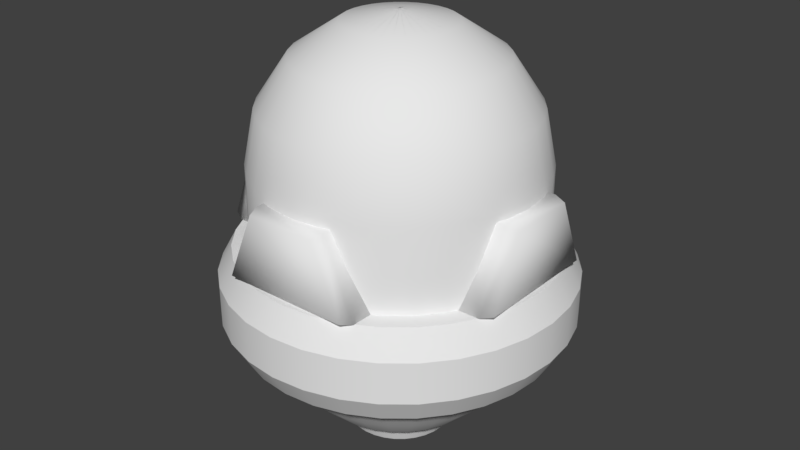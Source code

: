 # Source: RobotThing2_Untextured.blend  (saved by Blender 2.78.0; exported with 4.5.12 LTS)
import bpy
from mathutils import Matrix  # noqa: F401  (used for matrix-valued properties, if any)

bpy.ops.wm.read_factory_settings(use_empty=True)
scene = bpy.context.scene
scene.name = 'Scene'

# ---- collections
col_collection_1 = bpy.data.collections.new('Collection 1'); scene.collection.children.link(col_collection_1)

# ---- node groups
ng_auto_smooth = bpy.data.node_groups.new('Auto Smooth', 'GeometryNodeTree')
_s = ng_auto_smooth.interface.new_socket(name='Geometry', in_out='OUTPUT', socket_type='NodeSocketGeometry')
_s = ng_auto_smooth.interface.new_socket(name='Geometry', in_out='INPUT', socket_type='NodeSocketGeometry')
_s = ng_auto_smooth.interface.new_socket(name='Angle', in_out='INPUT', socket_type='NodeSocketFloat')
_s.subtype = 'ANGLE'
_s.min_value = 0.0
_s.max_value = 3.142
ng_auto_smooth.is_modifier = True
_N = ng_auto_smooth.nodes; _L = ng_auto_smooth.links
n0 = _N.new('NodeGroupOutput'); n0.name = 'Group Output'; n0.location = (480, -100)
n1 = _N.new('NodeGroupInput'); n1.name = 'Group Input'; n1.location = (-420, -300)
n2 = _N.new('NodeGroupInput'); n2.name = 'Group Input.001'; n2.location = (-60, -100)
n3 = _N.new('GeometryNodeSetShadeSmooth'); n3.name = 'Set Shade Smooth'; n3.location = (120, -100)
n3.domain = 'EDGE'
n4 = _N.new('GeometryNodeSetShadeSmooth'); n4.name = 'Set Shade Smooth.001'; n4.location = (300, -100)
n5 = _N.new('GeometryNodeInputMeshEdgeAngle'); n5.name = 'Edge Angle'; n5.location = (-420, -220)
n6 = _N.new('GeometryNodeInputEdgeSmooth'); n6.name = 'Is Edge Smooth'; n6.location = (-60, -160)
n7 = _N.new('GeometryNodeInputShadeSmooth'); n7.name = 'Is Face Smooth'; n7.location = (-240, -340)
n8 = _N.new('FunctionNodeBooleanMath'); n8.name = 'Boolean Math'; n8.location = (-60, -220)
n9 = _N.new('FunctionNodeCompare'); n9.name = 'Compare'; n9.location = (-240, -180)
n9.operation = 'LESS_EQUAL'
_L.new(n5.outputs[0], n9.inputs[0])
_L.new(n4.outputs[0], n0.inputs[0])
_L.new(n1.outputs[1], n9.inputs[1])
_L.new(n9.outputs[0], n8.inputs[0])
_L.new(n7.outputs[0], n8.inputs[1])
_L.new(n2.outputs[0], n3.inputs[0])
_L.new(n6.outputs[0], n3.inputs[1])
_L.new(n3.outputs[0], n4.inputs[0])
_L.new(n8.outputs[0], n3.inputs[2])
n0.is_active_output = True

# ---- world
world_world = bpy.data.worlds.new('World'); scene.world = world_world
world_world.color = (0.05088, 0.05088, 0.05088)
world_world.use_sun_shadow = False
world_world.sun_shadow_jitter_overblur = 0.0
world_world.cycles.sampling_method = 'MANUAL'

# ---- meshes
me_cube_002 = bpy.data.meshes.new('Cube.002')
me_cube_002.from_pydata([(-0.9047, -0.44, -0.1543), (-0.9047, -0.2428, 0.3165), (-0.9047, 0.44, -0.1543), (-0.9047, 0.2428, 0.3165), (0.9047, -0.44, -0.1543), (0.9047, -0.2428, 0.3165), (0.9047, 0.44, -0.1543), (0.9047, 0.2428, 0.3165), (-0.9773, -0.4044, -0.1353), (-0.9773, -0.2232, 0.2975), (-0.9773, 0.2232, 0.2975), (-0.9773, 0.4044, -0.1353), (0.9773, 0.4044, -0.1353), (0.9773, 0.2232, 0.2975), (0.9773, -0.2232, 0.2975), (0.9773, -0.4044, -0.1353)], [], [(2, 3, 7, 6), (4, 5, 1, 0), (2, 6, 4, 0), (7, 3, 1, 5), (8, 9, 10, 11), (1, 9, 8, 0), (3, 10, 9, 1), (2, 11, 10, 3), (0, 8, 11, 2), (12, 13, 14, 15), (7, 13, 12, 6), (5, 14, 13, 7), (4, 15, 14, 5), (6, 12, 15, 4)])
me_cube_002.polygons.foreach_set('use_smooth', [True] * 14)
me_cube_002.use_remesh_preserve_volume = False
me_cube_002.use_remesh_preserve_attributes = False
me_cube_002.use_mirror_vertex_groups = False
me_cube_002.update()
me_cylinder = bpy.data.meshes.new('Cylinder')
me_cylinder.from_pydata([(6.545e-09, 0.8913, -0.1544), (-0.2126, 1.069, -0.3201), (0.1739, 0.8742, -0.1544), (-0.4171, 1.007, -0.3201), (0.3411, 0.8235, -0.1544), (-0.6055, 0.9062, -0.3201), (0.4952, 0.7411, -0.1544), (-0.7707, 0.7707, -0.3201), (0.6303, 0.6303, -0.1544), (-0.9062, 0.6055, -0.3201), (0.7411, 0.4952, -0.1544), (-1.007, 0.4171, -0.3201), (0.8235, 0.3411, -0.1544), (-1.069, 0.2126, -0.3201), (0.8742, 0.1739, -0.1544), (-1.09, 1.025e-06, -0.3201), (0.8913, 8.835e-08, -0.1544), (-1.069, -0.2126, -0.3201), (0.8742, -0.1739, -0.1544), (-1.007, -0.4171, -0.3201), (0.8235, -0.3411, -0.1544), (-0.9062, -0.6055, -0.3201), (0.7411, -0.4952, -0.1544), (-0.7707, -0.7707, -0.3201), (0.6303, -0.6303, -0.1544), (-0.6055, -0.9062, -0.3201), (0.4952, -0.7411, -0.1544), (-0.4171, -1.007, -0.3201), (0.3411, -0.8235, -0.1544), (-0.2126, -1.069, -0.3201), (0.1739, -0.8742, -0.1544), (-3.558e-07, -1.09, -0.3201), (-2.839e-07, -0.8913, -0.1544), (0.2126, -1.069, -0.3201), (-0.1739, -0.8742, -0.1544), (0.4171, -1.007, -0.3201), (-0.3411, -0.8235, -0.1544), (0.6055, -0.9062, -0.3201), (-0.4952, -0.7411, -0.1544), (0.7707, -0.7707, -0.3201), (-0.6303, -0.6303, -0.1544), (0.9062, -0.6055, -0.3201), (-0.7411, -0.4952, -0.1544), (1.007, -0.4171, -0.3201), (-0.8235, -0.3411, -0.1544), (1.069, -0.2126, -0.3201), (-0.8742, -0.1739, -0.1544), (1.09, 5.448e-08, -0.3201), (-0.8913, 8.817e-07, -0.1544), (1.069, 0.2126, -0.3201), (-0.8742, 0.1739, -0.1544), (1.007, 0.4171, -0.3201), (-0.8235, 0.3411, -0.1544), (0.9062, 0.6055, -0.3201), (-0.7411, 0.4952, -0.1544), (0.7707, 0.7707, -0.3201), (-0.6303, 0.6303, -0.1544), (0.6055, 0.9062, -0.3201), (-0.4952, 0.7411, -0.1544), (0.4171, 1.007, -0.3201), (-0.3411, 0.8235, -0.1544), (0.2126, 1.069, -0.3201), (-0.1739, 0.8742, -0.1544), (-6.278e-10, 1.09, -0.3201), (-3.985e-07, -0.004313, 1.251), (6.545e-09, 0.8913, 0.3599), (-2.433e-07, 0.3384, 1.183), (-1.122e-07, 0.629, 0.9902), (-2.417e-08, 0.8231, 0.701), (-0.0008414, -0.00423, 1.251), (0.1739, 0.8742, 0.3599), (0.06602, 0.3319, 1.183), (0.1227, 0.6169, 0.9902), (0.1606, 0.8073, 0.701), (-0.00165, -0.003984, 1.251), (0.3411, 0.8235, 0.3599), (0.1295, 0.3127, 1.183), (0.2407, 0.5811, 0.9902), (0.315, 0.7605, 0.701), (-0.002396, -0.003586, 1.251), (0.4952, 0.7411, 0.3599), (0.188, 0.2814, 1.183), (0.3495, 0.523, 0.9902), (0.4573, 0.6844, 0.701), (-0.003049, -0.00305, 1.251), (0.6303, 0.6303, 0.3599), (0.2393, 0.2393, 1.183), (0.4448, 0.4448, 0.9902), (0.5821, 0.5821, 0.701), (-0.003586, -0.002396, 1.251), (0.7411, 0.4952, 0.3599), (0.2814, 0.188, 1.183), (0.523, 0.3495, 0.9902), (0.6844, 0.4573, 0.701), (-0.003984, -0.00165, 1.251), (0.8235, 0.3411, 0.3599), (0.3127, 0.1295, 1.183), (0.5811, 0.2407, 0.9902), (0.7605, 0.315, 0.701), (-0.00423, -0.0008413, 1.251), (0.8742, 0.1739, 0.3599), (0.3319, 0.06602, 1.183), (0.6169, 0.1227, 0.9902), (0.8073, 0.1606, 0.701), (-0.004313, -1.915e-07, 1.251), (0.8913, 8.835e-08, 0.3599), (0.3384, -8.437e-08, 1.183), (0.629, 7.771e-09, 0.9902), (0.8231, 6.754e-08, 0.701), (-0.00423, 0.0008414, 1.251), (0.8742, -0.1739, 0.3599), (0.3319, -0.06602, 1.183), (0.6169, -0.1227, 0.9902), (0.8073, -0.1606, 0.701), (-0.003984, 0.001651, 1.251), (0.8235, -0.3411, 0.3599), (0.3127, -0.1295, 1.183), (0.5811, -0.2407, 0.9902), (0.7605, -0.315, 0.701), (-0.003586, 0.002396, 1.251), (0.7411, -0.4952, 0.3599), (0.2814, -0.188, 1.183), (0.523, -0.3495, 0.9902), (0.6844, -0.4573, 0.701), (-0.00305, 0.00305, 1.251), (0.6303, -0.6303, 0.3599), (0.2393, -0.2393, 1.183), (0.4448, -0.4448, 0.9902), (0.5821, -0.5821, 0.701), (-0.002396, 0.003586, 1.251), (0.4952, -0.7411, 0.3599), (0.188, -0.2814, 1.183), (0.3495, -0.523, 0.9902), (0.4573, -0.6844, 0.701), (-0.00165, 0.003985, 1.251), (0.3411, -0.8235, 0.3599), (0.1295, -0.3127, 1.183), (0.2407, -0.5811, 0.9902), (0.315, -0.7605, 0.701), (-0.0008415, 0.00423, 1.251), (0.1739, -0.8742, 0.3599), (0.06602, -0.3319, 1.183), (0.1227, -0.6169, 0.9902), (0.1606, -0.8073, 0.701), (-1.338e-08, 0.004313, 1.251), (-2.839e-07, -0.8913, 0.3599), (-1.163e-07, -0.3384, 1.183), (-2.043e-07, -0.629, 0.9902), (-2.632e-07, -0.8231, 0.701), (0.0008415, 0.00423, 1.251), (-0.1739, -0.8742, 0.3599), (-0.06602, -0.3319, 1.183), (-0.1227, -0.6169, 0.9902), (-0.1606, -0.8073, 0.701), (0.001651, 0.003984, 1.251), (-0.3411, -0.8235, 0.3599), (-0.1295, -0.3127, 1.183), (-0.2407, -0.5811, 0.9902), (-0.315, -0.7605, 0.701), (0.002396, 0.003586, 1.251), (-0.4952, -0.7411, 0.3599), (-0.188, -0.2814, 1.183), (-0.3495, -0.523, 0.9902), (-0.4573, -0.6844, 0.701), (0.00305, 0.003049, 1.251), (-0.6303, -0.6303, 0.3599), (-0.2393, -0.2393, 1.183), (-0.4448, -0.4448, 0.9902), (-0.5821, -0.5821, 0.701), (0.003586, 0.002396, 1.251), (-0.7411, -0.4952, 0.3599), (-0.2814, -0.188, 1.183), (-0.523, -0.3495, 0.9902), (-0.6844, -0.4573, 0.701), (0.003985, 0.00165, 1.251), (-0.8235, -0.3411, 0.3599), (-0.3127, -0.1295, 1.183), (-0.5811, -0.2407, 0.9902), (-0.7605, -0.315, 0.701), (0.00423, 0.0008415, 1.251), (-0.8742, -0.1739, 0.3599), (-0.3319, -0.06602, 1.183), (-0.6169, -0.1227, 0.9902), (-0.8073, -0.1606, 0.701), (0.004313, 6.09e-08, 1.251), (-0.8913, 8.817e-07, 0.3599), (-0.3384, 3.755e-07, 1.183), (-0.629, 6.411e-07, 0.9902), (-0.8231, 8.196e-07, 0.701), (0.00423, -0.0008414, 1.251), (-0.8742, 0.1739, 0.3599), (-0.3319, 0.06602, 1.183), (-0.6169, 0.1227, 0.9902), (-0.8073, 0.1606, 0.701), (0.003984, -0.001651, 1.251), (-0.8235, 0.3411, 0.3599), (-0.3127, 0.1295, 1.183), (-0.5811, 0.2407, 0.9902), (-0.7605, 0.315, 0.701), (0.003586, -0.002396, 1.251), (-0.7411, 0.4952, 0.3599), (-0.2814, 0.188, 1.183), (-0.523, 0.3495, 0.9902), (-0.6844, 0.4573, 0.701), (0.00305, -0.00305, 1.251), (-0.6303, 0.6303, 0.3599), (-0.2393, 0.2393, 1.183), (-0.4448, 0.4448, 0.9902), (-0.582, 0.5821, 0.701), (0.002396, -0.003586, 1.251), (-0.4952, 0.7411, 0.3599), (-0.188, 0.2814, 1.183), (-0.3495, 0.523, 0.9902), (-0.4573, 0.6844, 0.701), (0.001651, -0.003984, 1.251), (-0.3411, 0.8235, 0.3599), (-0.1295, 0.3127, 1.183), (-0.2407, 0.5811, 0.9902), (-0.315, 0.7605, 0.701), (0.000842, -0.00423, 1.251), (-0.1739, 0.8742, 0.3599), (-0.06602, 0.3319, 1.183), (-0.1227, 0.6169, 0.9902), (-0.1606, 0.8073, 0.701), (-0.2126, 1.069, -0.5796), (-1.277e-09, 1.09, -0.5796), (-0.4171, 1.007, -0.5796), (-0.6055, 0.9062, -0.5796), (-0.7707, 0.7707, -0.5796), (-0.9062, 0.6055, -0.5796), (-1.007, 0.4171, -0.5796), (-1.069, 0.2126, -0.5796), (-1.09, 1.025e-06, -0.5796), (-1.069, -0.2126, -0.5796), (-1.007, -0.4171, -0.5796), (-0.9062, -0.6055, -0.5796), (-0.7707, -0.7707, -0.5796), (-0.6055, -0.9062, -0.5796), (-0.4171, -1.007, -0.5796), (-0.2126, -1.069, -0.5796), (-3.564e-07, -1.09, -0.5796), (0.2126, -1.069, -0.5796), (0.4171, -1.007, -0.5796), (0.6055, -0.9062, -0.5796), (0.7707, -0.7707, -0.5796), (0.9062, -0.6055, -0.5796), (1.007, -0.4171, -0.5796), (1.069, -0.2126, -0.5796), (1.09, 5.448e-08, -0.5796), (1.069, 0.2126, -0.5796), (1.007, 0.4171, -0.5796), (0.9062, 0.6055, -0.5796), (0.7707, 0.7707, -0.5796), (0.6055, 0.9062, -0.5796), (0.4171, 1.007, -0.5796), (0.2126, 1.069, -0.5796), (-0.1775, 0.8925, -0.7336), (-2.445e-08, 0.91, -0.7336), (-0.3483, 0.8408, -0.7336), (-0.5056, 0.7567, -0.7336), (-0.6435, 0.6435, -0.7336), (-0.7567, 0.5056, -0.7336), (-0.8408, 0.3483, -0.7336), (-0.8925, 0.1775, -0.7336), (-0.91, 9.001e-07, -0.7336), (-0.8925, -0.1775, -0.7336), (-0.8408, -0.3483, -0.7336), (-0.7567, -0.5056, -0.7336), (-0.6435, -0.6435, -0.7336), (-0.5056, -0.7567, -0.7336), (-0.3483, -0.8408, -0.7336), (-0.1775, -0.8925, -0.7336), (-2.989e-07, -0.91, -0.7336), (0.1775, -0.8925, -0.7336), (0.3483, -0.8408, -0.7336), (0.5056, -0.7567, -0.7336), (0.6435, -0.6435, -0.7336), (0.7567, -0.5056, -0.7336), (0.8408, -0.3483, -0.7336), (0.8925, -0.1775, -0.7336), (0.91, 8.266e-08, -0.7336), (0.8925, 0.1775, -0.7336), (0.8408, 0.3483, -0.7336), (0.7567, 0.5056, -0.7336), (0.6435, 0.6435, -0.7336), (0.5056, 0.7567, -0.7336), (0.3483, 0.8408, -0.7336), (0.1775, 0.8925, -0.7336), (-0.1377, 0.6924, -1.013), (9.852e-09, 0.7059, -1.013), (-0.2701, 0.6522, -1.013), (-0.3922, 0.587, -1.013), (-0.4992, 0.4992, -1.013), (-0.587, 0.3922, -1.013), (-0.6522, 0.2701, -1.013), (-0.6924, 0.1377, -1.013), (-0.7059, 7.693e-07, -1.013), (-0.6924, -0.1377, -1.013), (-0.6522, -0.2701, -1.013), (-0.587, -0.3922, -1.013), (-0.4992, -0.4992, -1.013), (-0.3922, -0.587, -1.013), (-0.2701, -0.6522, -1.013), (-0.1377, -0.6924, -1.013), (-2.202e-07, -0.7059, -1.013), (0.1377, -0.6924, -1.013), (0.2701, -0.6522, -1.013), (0.3922, -0.587, -1.013), (0.4992, -0.4992, -1.013), (0.587, -0.3922, -1.013), (0.6522, -0.2701, -1.013), (0.6924, -0.1377, -1.013), (0.7059, 1.409e-07, -1.013), (0.6924, 0.1377, -1.013), (0.6522, 0.2701, -1.013), (0.587, 0.3922, -1.013), (0.4992, 0.4992, -1.013), (0.3922, 0.587, -1.013), (0.2701, 0.6522, -1.013), (0.1377, 0.6924, -1.013), (-0.0803, 0.4037, -1.191), (-3.644e-08, 0.4116, -1.191), (-0.1575, 0.3803, -1.191), (-0.2287, 0.3422, -1.191), (-0.291, 0.291, -1.191), (-0.3422, 0.2287, -1.191), (-0.3803, 0.1575, -1.191), (-0.4037, 0.0803, -1.191), (-0.4116, 5.62e-07, -1.191), (-0.4037, -0.0803, -1.191), (-0.3803, -0.1575, -1.191), (-0.3422, -0.2287, -1.191), (-0.291, -0.291, -1.191), (-0.2287, -0.3422, -1.191), (-0.1575, -0.3803, -1.191), (-0.0803, -0.4037, -1.191), (-6.219e-08, -0.4116, -1.191), (0.0803, -0.4037, -1.191), (0.1575, -0.3803, -1.191), (0.2287, -0.3422, -1.191), (0.291, -0.291, -1.191), (0.3422, -0.2287, -1.191), (0.3803, -0.1575, -1.191), (0.4037, -0.0803, -1.191), (0.4116, 1.86e-07, -1.191), (0.4037, 0.0803, -1.191), (0.3803, 0.1575, -1.191), (0.3422, 0.2287, -1.191), (0.291, 0.291, -1.191), (0.2287, 0.3422, -1.191), (0.1575, 0.3803, -1.191), (0.0803, 0.4037, -1.191), (-0.1034, 0.5196, -1.191), (4.585e-08, 0.5298, -1.191), (-0.2027, 0.4895, -1.191), (-0.2943, 0.4405, -1.191), (-0.3746, 0.3746, -1.191), (-0.4405, 0.2943, -1.191), (-0.4895, 0.2027, -1.191), (-0.5196, 0.1034, -1.191), (-0.5298, 6.589e-07, -1.191), (-0.5196, -0.1034, -1.191), (-0.4895, -0.2027, -1.191), (-0.4405, -0.2943, -1.191), (-0.3746, -0.3746, -1.191), (-0.2943, -0.4405, -1.191), (-0.2027, -0.4895, -1.191), (-0.1034, -0.5196, -1.191), (-1.268e-07, -0.5298, -1.191), (0.1034, -0.5196, -1.191), (0.2027, -0.4895, -1.191), (0.2943, -0.4405, -1.191), (0.3746, -0.3746, -1.191), (0.4405, -0.2943, -1.191), (0.4895, -0.2027, -1.191), (0.5196, -0.1034, -1.191), (0.5298, 1.873e-07, -1.191), (0.5196, 0.1034, -1.191), (0.4895, 0.2027, -1.191), (0.4405, 0.2943, -1.191), (0.3746, 0.3746, -1.191), (0.2943, 0.4405, -1.191), (0.2027, 0.4895, -1.191), (0.1034, 0.5196, -1.191), (-0.0651, 0.3273, -1.394), (9.069e-08, 0.3337, -1.394), (-0.1277, 0.3083, -1.394), (-0.1854, 0.2775, -1.394), (-0.236, 0.236, -1.394), (-0.2775, 0.1854, -1.394), (-0.3083, 0.1277, -1.394), (-0.3273, 0.0651, -1.394), (-0.3337, 5.102e-07, -1.394), (-0.3273, -0.0651, -1.394), (-0.3083, -0.1277, -1.394), (-0.2775, -0.1854, -1.394), (-0.236, -0.236, -1.394), (-0.1854, -0.2775, -1.394), (-0.1277, -0.3083, -1.394), (-0.0651, -0.3273, -1.394), (6.982e-08, -0.3337, -1.394), (0.0651, -0.3273, -1.394), (0.1277, -0.3083, -1.394), (0.1854, -0.2775, -1.394), (0.236, -0.236, -1.394), (0.2775, -0.1854, -1.394), (0.3083, -0.1277, -1.394), (0.3273, -0.0651, -1.394), (0.3337, 2.053e-07, -1.394), (0.3273, 0.0651, -1.394), (0.3083, 0.1277, -1.394), (0.2775, 0.1854, -1.394), (0.236, 0.236, -1.394), (0.1854, 0.2775, -1.394), (0.1277, 0.3083, -1.394), (0.0651, 0.3273, -1.394), (0.0, 1.0, -0.1555), (0.1951, 0.9808, -0.1555), (0.3827, 0.9239, -0.1555), (0.5556, 0.8315, -0.1555), (0.7071, 0.7071, -0.1555), (0.8315, 0.5556, -0.1555), (0.9239, 0.3827, -0.1555), (0.9808, 0.1951, -0.1555), (1.0, 7.55e-08, -0.1555), (0.9808, -0.1951, -0.1555), (0.9239, -0.3827, -0.1555), (0.8315, -0.5556, -0.1555), (0.7071, -0.7071, -0.1555), (0.5556, -0.8315, -0.1555), (0.3827, -0.9239, -0.1555), (0.1951, -0.9808, -0.1555), (-3.258e-07, -1.0, -0.1555), (-0.1951, -0.9808, -0.1555), (-0.3827, -0.9239, -0.1555), (-0.5556, -0.8315, -0.1555), (-0.7071, -0.7071, -0.1555), (-0.8315, -0.5556, -0.1555), (-0.9239, -0.3827, -0.1555), (-0.9808, -0.1951, -0.1555), (-1.0, 9.656e-07, -0.1555), (-0.9808, 0.1951, -0.1555), (-0.9239, 0.3827, -0.1555), (-0.8315, 0.5556, -0.1555), (-0.7071, 0.7071, -0.1555), (-0.5556, 0.8315, -0.1555), (-0.3827, 0.9239, -0.1555), (-0.1951, 0.9808, -0.1555), (-0.195, 0.9804, -0.7391), (-1.378e-08, 0.9996, -0.7391), (-0.3825, 0.9235, -0.7391), (-0.5553, 0.8311, -0.7391), (-0.7068, 0.7068, -0.7391), (-0.8311, 0.5554, -0.7391), (-0.9235, 0.3825, -0.7391), (-0.9804, 0.195, -0.7391), (-0.9996, 9.614e-07, -0.7391), (-0.9804, -0.195, -0.7391), (-0.9235, -0.3825, -0.7391), (-0.8311, -0.5553, -0.7391), (-0.7068, -0.7068, -0.7391), (-0.5554, -0.8311, -0.7391), (-0.3825, -0.9235, -0.7391), (-0.195, -0.9804, -0.7391), (-3.395e-07, -0.9996, -0.7391), (0.195, -0.9804, -0.7391), (0.3825, -0.9235, -0.7391), (0.5554, -0.8311, -0.7391), (0.7068, -0.7068, -0.7391), (0.8311, -0.5554, -0.7391), (0.9235, -0.3825, -0.7391), (0.9804, -0.195, -0.7391), (0.9996, 7.161e-08, -0.7391), (0.9804, 0.195, -0.7391), (0.9235, 0.3825, -0.7391), (0.8311, 0.5554, -0.7391), (0.7068, 0.7068, -0.7391), (0.5554, 0.8311, -0.7391), (0.3825, 0.9235, -0.7391), (0.195, 0.9804, -0.7391)], [], [(62, 220, 65, 0), (4, 75, 80, 6), (6, 80, 85, 8), (8, 85, 90, 10), (10, 90, 95, 12), (12, 95, 100, 14), (14, 100, 105, 16), (16, 105, 110, 18), (18, 110, 115, 20), (20, 115, 120, 22), (22, 120, 125, 24), (24, 125, 130, 26), (26, 130, 135, 28), (28, 135, 140, 30), (30, 140, 145, 32), (32, 145, 150, 34), (34, 150, 155, 36), (36, 155, 160, 38), (38, 160, 165, 40), (40, 165, 170, 42), (42, 170, 175, 44), (44, 175, 180, 46), (46, 180, 185, 48), (48, 185, 190, 50), (50, 190, 195, 52), (52, 195, 200, 54), (54, 200, 205, 56), (56, 205, 210, 58), (58, 210, 215, 60), (60, 215, 220, 62), (2, 70, 75, 4), (61, 59, 254, 255), (69, 64, 219, 214, 209, 204, 199, 194, 189, 184, 179, 174, 169, 164, 159, 154, 149, 144, 139, 134, 129, 124, 119, 114, 109, 104, 99, 94, 89, 84, 79, 74), (424, 425, 45, 47), (70, 65, 68, 73), (73, 68, 67, 72), (72, 67, 66, 71), (71, 66, 64, 69), (75, 70, 73, 78), (78, 73, 72, 77), (77, 72, 71, 76), (76, 71, 69, 74), (80, 75, 78, 83), (83, 78, 77, 82), (82, 77, 76, 81), (81, 76, 74, 79), (85, 80, 83, 88), (88, 83, 82, 87), (87, 82, 81, 86), (86, 81, 79, 84), (90, 85, 88, 93), (93, 88, 87, 92), (92, 87, 86, 91), (91, 86, 84, 89), (95, 90, 93, 98), (98, 93, 92, 97), (97, 92, 91, 96), (96, 91, 89, 94), (100, 95, 98, 103), (103, 98, 97, 102), (102, 97, 96, 101), (101, 96, 94, 99), (105, 100, 103, 108), (108, 103, 102, 107), (107, 102, 101, 106), (106, 101, 99, 104), (110, 105, 108, 113), (113, 108, 107, 112), (112, 107, 106, 111), (111, 106, 104, 109), (115, 110, 113, 118), (118, 113, 112, 117), (117, 112, 111, 116), (116, 111, 109, 114), (120, 115, 118, 123), (123, 118, 117, 122), (122, 117, 116, 121), (121, 116, 114, 119), (125, 120, 123, 128), (128, 123, 122, 127), (127, 122, 121, 126), (126, 121, 119, 124), (130, 125, 128, 133), (133, 128, 127, 132), (132, 127, 126, 131), (131, 126, 124, 129), (135, 130, 133, 138), (138, 133, 132, 137), (137, 132, 131, 136), (136, 131, 129, 134), (140, 135, 138, 143), (143, 138, 137, 142), (142, 137, 136, 141), (141, 136, 134, 139), (145, 140, 143, 148), (148, 143, 142, 147), (147, 142, 141, 146), (146, 141, 139, 144), (150, 145, 148, 153), (153, 148, 147, 152), (152, 147, 146, 151), (151, 146, 144, 149), (155, 150, 153, 158), (158, 153, 152, 157), (157, 152, 151, 156), (156, 151, 149, 154), (160, 155, 158, 163), (163, 158, 157, 162), (162, 157, 156, 161), (161, 156, 154, 159), (165, 160, 163, 168), (168, 163, 162, 167), (167, 162, 161, 166), (166, 161, 159, 164), (170, 165, 168, 173), (173, 168, 167, 172), (172, 167, 166, 171), (171, 166, 164, 169), (175, 170, 173, 178), (178, 173, 172, 177), (177, 172, 171, 176), (176, 171, 169, 174), (180, 175, 178, 183), (183, 178, 177, 182), (182, 177, 176, 181), (181, 176, 174, 179), (185, 180, 183, 188), (188, 183, 182, 187), (187, 182, 181, 186), (186, 181, 179, 184), (190, 185, 188, 193), (193, 188, 187, 192), (192, 187, 186, 191), (191, 186, 184, 189), (195, 190, 193, 198), (198, 193, 192, 197), (197, 192, 191, 196), (196, 191, 189, 194), (200, 195, 198, 203), (203, 198, 197, 202), (202, 197, 196, 201), (201, 196, 194, 199), (205, 200, 203, 208), (208, 203, 202, 207), (207, 202, 201, 206), (206, 201, 199, 204), (210, 205, 208, 213), (213, 208, 207, 212), (212, 207, 206, 211), (211, 206, 204, 209), (215, 210, 213, 218), (218, 213, 212, 217), (217, 212, 211, 216), (216, 211, 209, 214), (220, 215, 218, 223), (223, 218, 217, 222), (222, 217, 216, 221), (221, 216, 214, 219), (65, 220, 223, 68), (68, 223, 222, 67), (67, 222, 221, 66), (66, 221, 219, 64), (0, 65, 70, 2), (433, 434, 27, 29), (442, 443, 9, 11), (420, 421, 53, 55), (429, 430, 35, 37), (438, 439, 17, 19), (416, 417, 61, 63), (447, 416, 63, 1), (425, 426, 43, 45), (434, 435, 25, 27), (443, 444, 7, 9), (421, 422, 51, 53), (430, 431, 33, 35), (439, 440, 15, 17), (417, 418, 59, 61), (426, 427, 41, 43), (435, 436, 23, 25), (444, 445, 5, 7), (422, 423, 49, 51), (431, 432, 31, 33), (440, 441, 13, 15), (418, 419, 57, 59), (427, 428, 39, 41), (436, 437, 21, 23), (445, 446, 3, 5), (423, 424, 47, 49), (432, 433, 29, 31), (441, 442, 11, 13), (419, 420, 55, 57), (428, 429, 37, 39), (437, 438, 19, 21), (446, 447, 1, 3), (236, 235, 459, 460), (27, 25, 237, 238), (63, 61, 255, 225), (9, 7, 228, 229), (45, 43, 246, 247), (11, 9, 229, 230), (47, 45, 247, 248), (29, 27, 238, 239), (31, 29, 239, 240), (13, 11, 230, 231), (49, 47, 248, 249), (15, 13, 231, 232), (51, 49, 249, 250), (33, 31, 240, 241), (35, 33, 241, 242), (17, 15, 232, 233), (53, 51, 250, 251), (19, 17, 233, 234), (55, 53, 251, 252), (1, 63, 225, 224), (37, 35, 242, 243), (3, 1, 224, 226), (39, 37, 243, 244), (21, 19, 234, 235), (57, 55, 252, 253), (23, 21, 235, 236), (59, 57, 253, 254), (5, 3, 226, 227), (41, 39, 244, 245), (7, 5, 227, 228), (43, 41, 245, 246), (25, 23, 236, 237), (267, 266, 298, 299), (250, 249, 473, 474), (237, 236, 460, 461), (251, 250, 474, 475), (238, 237, 461, 462), (224, 225, 449, 448), (252, 251, 475, 476), (239, 238, 462, 463), (226, 224, 448, 450), (253, 252, 476, 477), (240, 239, 463, 464), (227, 226, 450, 451), (254, 253, 477, 478), (241, 240, 464, 465), (228, 227, 451, 452), (255, 254, 478, 479), (242, 241, 465, 466), (229, 228, 452, 453), (225, 255, 479, 449), (243, 242, 466, 467), (230, 229, 453, 454), (244, 243, 467, 468), (231, 230, 454, 455), (245, 244, 468, 469), (232, 231, 455, 456), (246, 245, 469, 470), (233, 232, 456, 457), (247, 246, 470, 471), (234, 233, 457, 458), (248, 247, 471, 472), (235, 234, 458, 459), (249, 248, 472, 473), (302, 301, 365, 366), (281, 280, 312, 313), (268, 267, 299, 300), (282, 281, 313, 314), (269, 268, 300, 301), (283, 282, 314, 315), (270, 269, 301, 302), (256, 257, 289, 288), (284, 283, 315, 316), (271, 270, 302, 303), (258, 256, 288, 290), (285, 284, 316, 317), (272, 271, 303, 304), (259, 258, 290, 291), (286, 285, 317, 318), (273, 272, 304, 305), (260, 259, 291, 292), (287, 286, 318, 319), (274, 273, 305, 306), (261, 260, 292, 293), (257, 287, 319, 289), (275, 274, 306, 307), (262, 261, 293, 294), (276, 275, 307, 308), (263, 262, 294, 295), (277, 276, 308, 309), (264, 263, 295, 296), (278, 277, 309, 310), (265, 264, 296, 297), (279, 278, 310, 311), (266, 265, 297, 298), (280, 279, 311, 312), (334, 333, 397, 398), (288, 289, 353, 352), (316, 315, 379, 380), (303, 302, 366, 367), (290, 288, 352, 354), (317, 316, 380, 381), (304, 303, 367, 368), (291, 290, 354, 355), (318, 317, 381, 382), (305, 304, 368, 369), (292, 291, 355, 356), (319, 318, 382, 383), (306, 305, 369, 370), (293, 292, 356, 357), (289, 319, 383, 353), (307, 306, 370, 371), (294, 293, 357, 358), (308, 307, 371, 372), (295, 294, 358, 359), (309, 308, 372, 373), (296, 295, 359, 360), (310, 309, 373, 374), (297, 296, 360, 361), (311, 310, 374, 375), (298, 297, 361, 362), (312, 311, 375, 376), (299, 298, 362, 363), (313, 312, 376, 377), (300, 299, 363, 364), (314, 313, 377, 378), (301, 300, 364, 365), (315, 314, 378, 379), (321, 320, 352, 353), (320, 322, 354, 352), (322, 323, 355, 354), (323, 324, 356, 355), (324, 325, 357, 356), (325, 326, 358, 357), (326, 327, 359, 358), (327, 328, 360, 359), (328, 329, 361, 360), (329, 330, 362, 361), (330, 331, 363, 362), (331, 332, 364, 363), (332, 333, 365, 364), (333, 334, 366, 365), (334, 335, 367, 366), (335, 336, 368, 367), (336, 337, 369, 368), (337, 338, 370, 369), (338, 339, 371, 370), (339, 340, 372, 371), (340, 341, 373, 372), (341, 342, 374, 373), (342, 343, 375, 374), (343, 344, 376, 375), (344, 345, 377, 376), (345, 346, 378, 377), (346, 347, 379, 378), (347, 348, 380, 379), (348, 349, 381, 380), (349, 350, 382, 381), (350, 351, 383, 382), (351, 321, 353, 383), (385, 415, 414, 413, 412, 411, 410, 409, 408, 407, 406, 405, 404, 403, 402, 401, 400, 399, 398, 397, 396, 395, 394, 393, 392, 391, 390, 389, 388, 387, 386, 384), (320, 321, 385, 384), (348, 347, 411, 412), (335, 334, 398, 399), (322, 320, 384, 386), (349, 348, 412, 413), (336, 335, 399, 400), (323, 322, 386, 387), (350, 349, 413, 414), (337, 336, 400, 401), (324, 323, 387, 388), (351, 350, 414, 415), (338, 337, 401, 402), (325, 324, 388, 389), (321, 351, 415, 385), (339, 338, 402, 403), (326, 325, 389, 390), (340, 339, 403, 404), (327, 326, 390, 391), (341, 340, 404, 405), (328, 327, 391, 392), (342, 341, 405, 406), (329, 328, 392, 393), (343, 342, 406, 407), (330, 329, 393, 394), (344, 343, 407, 408), (331, 330, 394, 395), (345, 344, 408, 409), (332, 331, 395, 396), (346, 345, 409, 410), (333, 332, 396, 397), (347, 346, 410, 411), (0, 2, 417, 416), (2, 4, 418, 417), (4, 6, 419, 418), (6, 8, 420, 419), (8, 10, 421, 420), (10, 12, 422, 421), (12, 14, 423, 422), (14, 16, 424, 423), (16, 18, 425, 424), (18, 20, 426, 425), (20, 22, 427, 426), (22, 24, 428, 427), (24, 26, 429, 428), (26, 28, 430, 429), (28, 30, 431, 430), (30, 32, 432, 431), (32, 34, 433, 432), (34, 36, 434, 433), (36, 38, 435, 434), (38, 40, 436, 435), (40, 42, 437, 436), (42, 44, 438, 437), (44, 46, 439, 438), (46, 48, 440, 439), (48, 50, 441, 440), (50, 52, 442, 441), (52, 54, 443, 442), (54, 56, 444, 443), (56, 58, 445, 444), (58, 60, 446, 445), (60, 62, 447, 446), (62, 0, 416, 447), (257, 256, 448, 449), (256, 258, 450, 448), (258, 259, 451, 450), (259, 260, 452, 451), (260, 261, 453, 452), (261, 262, 454, 453), (262, 263, 455, 454), (263, 264, 456, 455), (264, 265, 457, 456), (265, 266, 458, 457), (266, 267, 459, 458), (267, 268, 460, 459), (268, 269, 461, 460), (269, 270, 462, 461), (270, 271, 463, 462), (271, 272, 464, 463), (272, 273, 465, 464), (273, 274, 466, 465), (274, 275, 467, 466), (275, 276, 468, 467), (276, 277, 469, 468), (277, 278, 470, 469), (278, 279, 471, 470), (279, 280, 472, 471), (280, 281, 473, 472), (281, 282, 474, 473), (282, 283, 475, 474), (283, 284, 476, 475), (284, 285, 477, 476), (285, 286, 478, 477), (286, 287, 479, 478), (287, 257, 449, 479)])
me_cylinder.polygons.foreach_set('use_smooth', [True] * 450)
me_cylinder.use_remesh_preserve_volume = False
me_cylinder.use_remesh_preserve_attributes = False
me_cylinder.use_mirror_vertex_groups = False
me_cylinder.update()
me_cube_003 = bpy.data.meshes.new('Cube.003')
me_cube_003.from_pydata([(-0.9047, -0.44, -0.1543), (-0.9047, -0.2428, 0.3165), (-0.9047, 0.44, -0.1543), (-0.9047, 0.2428, 0.3165), (0.9047, -0.44, -0.1543), (0.9047, -0.2428, 0.3165), (0.9047, 0.44, -0.1543), (0.9047, 0.2428, 0.3165), (-0.9773, -0.4044, -0.1353), (-0.9773, -0.2232, 0.2975), (-0.9773, 0.2232, 0.2975), (-0.9773, 0.4044, -0.1353), (0.9773, 0.4044, -0.1353), (0.9773, 0.2232, 0.2975), (0.9773, -0.2232, 0.2975), (0.9773, -0.4044, -0.1353)], [], [(2, 3, 7, 6), (4, 5, 1, 0), (2, 6, 4, 0), (7, 3, 1, 5), (8, 9, 10, 11), (1, 9, 8, 0), (3, 10, 9, 1), (2, 11, 10, 3), (0, 8, 11, 2), (12, 13, 14, 15), (7, 13, 12, 6), (5, 14, 13, 7), (4, 15, 14, 5), (6, 12, 15, 4)])
me_cube_003.polygons.foreach_set('use_smooth', [True] * 14)
me_cube_003.use_remesh_preserve_volume = False
me_cube_003.use_remesh_preserve_attributes = False
me_cube_003.use_mirror_vertex_groups = False
me_cube_003.update()

# ---- objects
ob_cube = bpy.data.objects.new('Cube', me_cube_002)
ob_cylinder = bpy.data.objects.new('Cylinder', me_cylinder)
ob_cube_001 = bpy.data.objects.new('Cube.001', me_cube_003)

# ---- transforms, parenting, visibility, modifiers, constraints
ob_cube.location = (0.0, 0.0, 0.0)
ob_cube.lineart.crease_threshold = 0.0
ob_cylinder.location = (0.0, 0.0, 0.0)
ob_cylinder.lineart.crease_threshold = 0.0
_m = ob_cylinder.modifiers.new('Decimate', 'DECIMATE')
_m = ob_cylinder.modifiers.new('Auto Smooth', 'NODES')
_m.node_group = ng_auto_smooth
_gi = [s.identifier for s in ng_auto_smooth.interface.items_tree if s.item_type == 'SOCKET' and s.in_out == 'INPUT']
_m[_gi[1]] = 0.4887  # Angle
ob_cube_001.location = (0.0, 0.0, 0.0)
ob_cube_001.rotation_euler = (0.0, -0.0, 1.571)
ob_cube_001.lineart.crease_threshold = 0.0

# ---- collection membership
col_collection_1.objects.link(ob_cube)
col_collection_1.objects.link(ob_cylinder)
col_collection_1.objects.link(ob_cube_001)

# ---- scene / render settings (as saved in the file)
scene.frame_start = 1; scene.frame_end = 250; scene.frame_set(1)
scene.render.engine = 'BLENDER_EEVEE_NEXT'
scene.render.resolution_percentage = 50
scene.render.dither_intensity = 0.0
scene.cycles.use_denoising = False
scene.cycles.samples = 128
scene.cycles.sampling_pattern = 'TABULATED_SOBOL'
scene.cycles.light_sampling_threshold = 0.0
scene.cycles.use_adaptive_sampling = False
scene.cycles.use_light_tree = False
scene.cycles.blur_glossy = 0.0
scene.cycles.sample_clamp_indirect = 0.0
scene.view_settings.view_transform = 'Standard'
bpy.context.view_layer.update()

# ---- added for rendering (the .blend has no active camera and no usable light): camera, sun
cam_auto = bpy.data.cameras.new('AutoCamera')
cam_auto.lens = 50.0
cam_auto.sensor_width = 36.0
cam_auto.clip_end = 1000.0
ob_auto_camera = bpy.data.objects.new('AutoCamera', cam_auto)
scene.collection.objects.link(ob_auto_camera)
ob_auto_camera.location = (3.75808, -4.50969, 2.93531)
ob_auto_camera.rotation_euler = (1.09748, -7.21219e-08, 0.694738)
scene.camera = ob_auto_camera
light_auto_sun = bpy.data.lights.new('AutoSun', 'SUN')
light_auto_sun.energy = 3.0
light_auto_sun.angle = 0.0523599
ob_auto_sun = bpy.data.objects.new('AutoSun', light_auto_sun)
scene.collection.objects.link(ob_auto_sun)
ob_auto_sun.rotation_euler = (0.872665, 0.174533, 0.523599)
bpy.context.view_layer.update()
